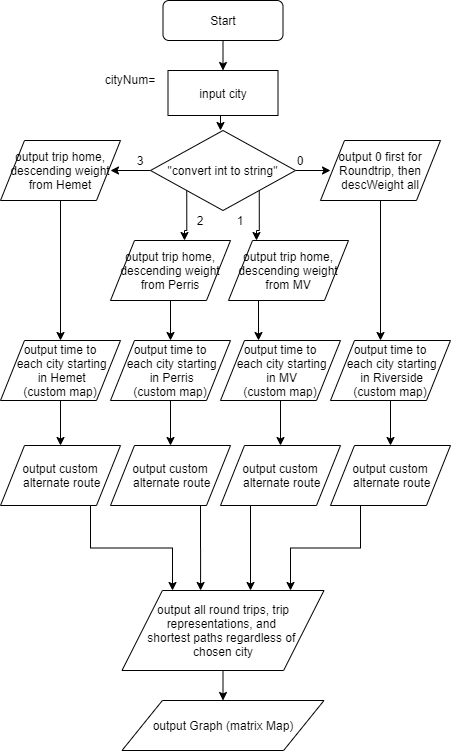

The diagram above was exported from draw.io. Its source (the exported page's mxGraphModel, read from the mxfile embedded in the PNG):
<mxGraphModel dx="457" dy="703" grid="1" gridSize="10" guides="1" tooltips="1" connect="1" arrows="1" fold="1" page="1" pageScale="1" pageWidth="827" pageHeight="1169" math="0" shadow="0">
  <root>
    <mxCell id="WIyWlLk6GJQsqaUBKTNV-0" />
    <mxCell id="WIyWlLk6GJQsqaUBKTNV-1" parent="WIyWlLk6GJQsqaUBKTNV-0" />
    <mxCell id="MBC1pQuWrLFnVMurP3b8-68" style="edgeStyle=orthogonalEdgeStyle;rounded=0;orthogonalLoop=1;jettySize=auto;html=1;exitX=0.5;exitY=1;exitDx=0;exitDy=0;entryX=0.5;entryY=0;entryDx=0;entryDy=0;" edge="1" parent="WIyWlLk6GJQsqaUBKTNV-1" source="WIyWlLk6GJQsqaUBKTNV-3" target="MBC1pQuWrLFnVMurP3b8-14">
      <mxGeometry relative="1" as="geometry" />
    </mxCell>
    <mxCell id="WIyWlLk6GJQsqaUBKTNV-3" value="Start" style="rounded=1;whiteSpace=wrap;html=1;fontSize=12;glass=0;strokeWidth=1;shadow=0;" parent="WIyWlLk6GJQsqaUBKTNV-1" vertex="1">
      <mxGeometry x="162.5" y="140" width="120" height="40" as="geometry" />
    </mxCell>
    <mxCell id="MBC1pQuWrLFnVMurP3b8-6" value="" style="edgeStyle=orthogonalEdgeStyle;rounded=0;orthogonalLoop=1;jettySize=auto;html=1;" edge="1" parent="WIyWlLk6GJQsqaUBKTNV-1">
      <mxGeometry relative="1" as="geometry">
        <mxPoint x="220" y="220" as="sourcePoint" />
        <mxPoint x="220" y="270" as="targetPoint" />
      </mxGeometry>
    </mxCell>
    <mxCell id="MBC1pQuWrLFnVMurP3b8-3" value="&lt;span style=&quot;color: rgba(0 , 0 , 0 , 0) ; font-family: monospace ; font-size: 0px&quot;&gt;%3CmxGraphModel%3E%3Croot%3E%3CmxCell%20id%3D%220%22%2F%3E%3CmxCell%20id%3D%221%22%20parent%3D%220%22%2F%3E%3CmxCell%20id%3D%222%22%20value%3D%22%22%20style%3D%22rounded%3D0%3Bhtml%3D1%3BjettySize%3Dauto%3BorthogonalLoop%3D1%3BfontSize%3D11%3BendArrow%3Dblock%3BendFill%3D0%3BendSize%3D8%3BstrokeWidth%3D1%3Bshadow%3D0%3BlabelBackgroundColor%3Dnone%3BedgeStyle%3DorthogonalEdgeStyle%3B%22%20edge%3D%221%22%20parent%3D%221%22%3E%3CmxGeometry%20relative%3D%221%22%20as%3D%22geometry%22%3E%3CmxPoint%20x%3D%22220%22%20y%3D%22120%22%20as%3D%22sourcePoint%22%2F%3E%3CmxPoint%20x%3D%22220%22%20y%3D%22170%22%20as%3D%22targetPoint%22%2F%3E%3C%2FmxGeometry%3E%3C%2FmxCell%3E%3C%2Froot%3E%3C%2FmxGraphModel%3E&lt;/span&gt;" style="text;html=1;align=center;verticalAlign=middle;resizable=0;points=[];autosize=1;" vertex="1" parent="WIyWlLk6GJQsqaUBKTNV-1">
      <mxGeometry x="228" y="241" width="20" height="20" as="geometry" />
    </mxCell>
    <mxCell id="MBC1pQuWrLFnVMurP3b8-7" value="cityNum=" style="text;html=1;strokeColor=none;fillColor=none;align=center;verticalAlign=middle;whiteSpace=wrap;rounded=0;" vertex="1" parent="WIyWlLk6GJQsqaUBKTNV-1">
      <mxGeometry x="110" y="208.5" width="40" height="20" as="geometry" />
    </mxCell>
    <mxCell id="MBC1pQuWrLFnVMurP3b8-10" style="edgeStyle=orthogonalEdgeStyle;rounded=0;orthogonalLoop=1;jettySize=auto;html=1;" edge="1" parent="WIyWlLk6GJQsqaUBKTNV-1" source="MBC1pQuWrLFnVMurP3b8-8">
      <mxGeometry relative="1" as="geometry">
        <mxPoint x="330" y="310" as="targetPoint" />
      </mxGeometry>
    </mxCell>
    <mxCell id="MBC1pQuWrLFnVMurP3b8-11" style="edgeStyle=orthogonalEdgeStyle;rounded=0;orthogonalLoop=1;jettySize=auto;html=1;exitX=0;exitY=1;exitDx=0;exitDy=0;" edge="1" parent="WIyWlLk6GJQsqaUBKTNV-1" source="MBC1pQuWrLFnVMurP3b8-8">
      <mxGeometry relative="1" as="geometry">
        <mxPoint x="184" y="380" as="targetPoint" />
      </mxGeometry>
    </mxCell>
    <mxCell id="MBC1pQuWrLFnVMurP3b8-12" style="edgeStyle=orthogonalEdgeStyle;rounded=0;orthogonalLoop=1;jettySize=auto;html=1;exitX=1;exitY=1;exitDx=0;exitDy=0;" edge="1" parent="WIyWlLk6GJQsqaUBKTNV-1" source="MBC1pQuWrLFnVMurP3b8-8">
      <mxGeometry relative="1" as="geometry">
        <mxPoint x="256" y="380" as="targetPoint" />
      </mxGeometry>
    </mxCell>
    <mxCell id="MBC1pQuWrLFnVMurP3b8-13" style="edgeStyle=orthogonalEdgeStyle;rounded=0;orthogonalLoop=1;jettySize=auto;html=1;exitX=0;exitY=0.5;exitDx=0;exitDy=0;" edge="1" parent="WIyWlLk6GJQsqaUBKTNV-1" source="MBC1pQuWrLFnVMurP3b8-8">
      <mxGeometry relative="1" as="geometry">
        <mxPoint x="110" y="310" as="targetPoint" />
      </mxGeometry>
    </mxCell>
    <mxCell id="MBC1pQuWrLFnVMurP3b8-8" value="&quot;convert int to string&quot;" style="rhombus;whiteSpace=wrap;html=1;" vertex="1" parent="WIyWlLk6GJQsqaUBKTNV-1">
      <mxGeometry x="150" y="270" width="145" height="80" as="geometry" />
    </mxCell>
    <mxCell id="MBC1pQuWrLFnVMurP3b8-14" value="input city" style="rounded=0;whiteSpace=wrap;html=1;" vertex="1" parent="WIyWlLk6GJQsqaUBKTNV-1">
      <mxGeometry x="167.5" y="210" width="110" height="45" as="geometry" />
    </mxCell>
    <mxCell id="MBC1pQuWrLFnVMurP3b8-15" value="3" style="text;html=1;strokeColor=none;fillColor=none;align=center;verticalAlign=middle;whiteSpace=wrap;rounded=0;" vertex="1" parent="WIyWlLk6GJQsqaUBKTNV-1">
      <mxGeometry x="120" y="290" width="40" height="20" as="geometry" />
    </mxCell>
    <mxCell id="MBC1pQuWrLFnVMurP3b8-16" value="2" style="text;html=1;strokeColor=none;fillColor=none;align=center;verticalAlign=middle;whiteSpace=wrap;rounded=0;" vertex="1" parent="WIyWlLk6GJQsqaUBKTNV-1">
      <mxGeometry x="180" y="350" width="40" height="20" as="geometry" />
    </mxCell>
    <mxCell id="MBC1pQuWrLFnVMurP3b8-20" value="1" style="text;html=1;strokeColor=none;fillColor=none;align=center;verticalAlign=middle;whiteSpace=wrap;rounded=0;" vertex="1" parent="WIyWlLk6GJQsqaUBKTNV-1">
      <mxGeometry x="220" y="350" width="40" height="20" as="geometry" />
    </mxCell>
    <mxCell id="MBC1pQuWrLFnVMurP3b8-21" value="0" style="text;html=1;strokeColor=none;fillColor=none;align=center;verticalAlign=middle;whiteSpace=wrap;rounded=0;" vertex="1" parent="WIyWlLk6GJQsqaUBKTNV-1">
      <mxGeometry x="280" y="290" width="40" height="20" as="geometry" />
    </mxCell>
    <mxCell id="MBC1pQuWrLFnVMurP3b8-31" style="edgeStyle=orthogonalEdgeStyle;rounded=0;orthogonalLoop=1;jettySize=auto;html=1;exitX=0.5;exitY=1;exitDx=0;exitDy=0;" edge="1" parent="WIyWlLk6GJQsqaUBKTNV-1" source="MBC1pQuWrLFnVMurP3b8-22">
      <mxGeometry relative="1" as="geometry">
        <mxPoint x="380" y="480" as="targetPoint" />
      </mxGeometry>
    </mxCell>
    <mxCell id="MBC1pQuWrLFnVMurP3b8-22" value="output 0 first for Roundtrip, then descWeight all" style="shape=parallelogram;perimeter=parallelogramPerimeter;whiteSpace=wrap;html=1;" vertex="1" parent="WIyWlLk6GJQsqaUBKTNV-1">
      <mxGeometry x="320" y="280" width="120" height="60" as="geometry" />
    </mxCell>
    <mxCell id="MBC1pQuWrLFnVMurP3b8-28" style="edgeStyle=orthogonalEdgeStyle;rounded=0;orthogonalLoop=1;jettySize=auto;html=1;" edge="1" parent="WIyWlLk6GJQsqaUBKTNV-1" source="MBC1pQuWrLFnVMurP3b8-23">
      <mxGeometry relative="1" as="geometry">
        <mxPoint x="60" y="480" as="targetPoint" />
      </mxGeometry>
    </mxCell>
    <mxCell id="MBC1pQuWrLFnVMurP3b8-23" value="output trip home, descending weight from Hemet" style="shape=parallelogram;perimeter=parallelogramPerimeter;whiteSpace=wrap;html=1;" vertex="1" parent="WIyWlLk6GJQsqaUBKTNV-1">
      <mxGeometry y="280" width="120" height="60" as="geometry" />
    </mxCell>
    <mxCell id="MBC1pQuWrLFnVMurP3b8-29" style="edgeStyle=orthogonalEdgeStyle;rounded=0;orthogonalLoop=1;jettySize=auto;html=1;" edge="1" parent="WIyWlLk6GJQsqaUBKTNV-1" source="MBC1pQuWrLFnVMurP3b8-26">
      <mxGeometry relative="1" as="geometry">
        <mxPoint x="170" y="480" as="targetPoint" />
      </mxGeometry>
    </mxCell>
    <mxCell id="MBC1pQuWrLFnVMurP3b8-26" value="output trip home, descending weight from Perris" style="shape=parallelogram;perimeter=parallelogramPerimeter;whiteSpace=wrap;html=1;" vertex="1" parent="WIyWlLk6GJQsqaUBKTNV-1">
      <mxGeometry x="110" y="380" width="120" height="60" as="geometry" />
    </mxCell>
    <mxCell id="MBC1pQuWrLFnVMurP3b8-30" style="edgeStyle=orthogonalEdgeStyle;rounded=0;orthogonalLoop=1;jettySize=auto;html=1;exitX=0.25;exitY=1;exitDx=0;exitDy=0;" edge="1" parent="WIyWlLk6GJQsqaUBKTNV-1" source="MBC1pQuWrLFnVMurP3b8-27">
      <mxGeometry relative="1" as="geometry">
        <mxPoint x="258" y="480" as="targetPoint" />
      </mxGeometry>
    </mxCell>
    <mxCell id="MBC1pQuWrLFnVMurP3b8-27" value="output trip home, descending weight from MV" style="shape=parallelogram;perimeter=parallelogramPerimeter;whiteSpace=wrap;html=1;" vertex="1" parent="WIyWlLk6GJQsqaUBKTNV-1">
      <mxGeometry x="228" y="380" width="120" height="60" as="geometry" />
    </mxCell>
    <mxCell id="MBC1pQuWrLFnVMurP3b8-43" value="" style="edgeStyle=orthogonalEdgeStyle;rounded=0;orthogonalLoop=1;jettySize=auto;html=1;" edge="1" parent="WIyWlLk6GJQsqaUBKTNV-1" source="MBC1pQuWrLFnVMurP3b8-32" target="MBC1pQuWrLFnVMurP3b8-42">
      <mxGeometry relative="1" as="geometry" />
    </mxCell>
    <mxCell id="MBC1pQuWrLFnVMurP3b8-32" value="output time to&lt;br&gt;&amp;nbsp;each city&amp;nbsp;starting&lt;br&gt;&amp;nbsp;in Riverside&lt;br&gt;(custom map)" style="shape=parallelogram;perimeter=parallelogramPerimeter;whiteSpace=wrap;html=1;" vertex="1" parent="WIyWlLk6GJQsqaUBKTNV-1">
      <mxGeometry x="330" y="480" width="120" height="60" as="geometry" />
    </mxCell>
    <mxCell id="MBC1pQuWrLFnVMurP3b8-49" style="edgeStyle=orthogonalEdgeStyle;rounded=0;orthogonalLoop=1;jettySize=auto;html=1;exitX=0.25;exitY=1;exitDx=0;exitDy=0;" edge="1" parent="WIyWlLk6GJQsqaUBKTNV-1" source="MBC1pQuWrLFnVMurP3b8-42">
      <mxGeometry relative="1" as="geometry">
        <mxPoint x="290" y="730" as="targetPoint" />
      </mxGeometry>
    </mxCell>
    <mxCell id="MBC1pQuWrLFnVMurP3b8-42" value="output custom&lt;br&gt;&amp;nbsp;alternate route" style="shape=parallelogram;perimeter=parallelogramPerimeter;whiteSpace=wrap;html=1;" vertex="1" parent="WIyWlLk6GJQsqaUBKTNV-1">
      <mxGeometry x="330" y="585" width="120" height="60" as="geometry" />
    </mxCell>
    <mxCell id="MBC1pQuWrLFnVMurP3b8-41" value="" style="edgeStyle=orthogonalEdgeStyle;rounded=0;orthogonalLoop=1;jettySize=auto;html=1;" edge="1" parent="WIyWlLk6GJQsqaUBKTNV-1" source="MBC1pQuWrLFnVMurP3b8-33" target="MBC1pQuWrLFnVMurP3b8-40">
      <mxGeometry relative="1" as="geometry" />
    </mxCell>
    <mxCell id="MBC1pQuWrLFnVMurP3b8-33" value="output time to&lt;br&gt;&amp;nbsp;each city&amp;nbsp;starting&lt;br&gt;&amp;nbsp;in MV&lt;br&gt;(custom map)" style="shape=parallelogram;perimeter=parallelogramPerimeter;whiteSpace=wrap;html=1;" vertex="1" parent="WIyWlLk6GJQsqaUBKTNV-1">
      <mxGeometry x="220" y="480" width="120" height="60" as="geometry" />
    </mxCell>
    <mxCell id="MBC1pQuWrLFnVMurP3b8-48" style="edgeStyle=orthogonalEdgeStyle;rounded=0;orthogonalLoop=1;jettySize=auto;html=1;exitX=0.25;exitY=1;exitDx=0;exitDy=0;" edge="1" parent="WIyWlLk6GJQsqaUBKTNV-1" source="MBC1pQuWrLFnVMurP3b8-40">
      <mxGeometry relative="1" as="geometry">
        <mxPoint x="250" y="730" as="targetPoint" />
      </mxGeometry>
    </mxCell>
    <mxCell id="MBC1pQuWrLFnVMurP3b8-40" value="output custom&lt;br&gt;&amp;nbsp;alternate route" style="shape=parallelogram;perimeter=parallelogramPerimeter;whiteSpace=wrap;html=1;" vertex="1" parent="WIyWlLk6GJQsqaUBKTNV-1">
      <mxGeometry x="220" y="585" width="120" height="60" as="geometry" />
    </mxCell>
    <mxCell id="MBC1pQuWrLFnVMurP3b8-39" value="" style="edgeStyle=orthogonalEdgeStyle;rounded=0;orthogonalLoop=1;jettySize=auto;html=1;" edge="1" parent="WIyWlLk6GJQsqaUBKTNV-1" source="MBC1pQuWrLFnVMurP3b8-34" target="MBC1pQuWrLFnVMurP3b8-38">
      <mxGeometry relative="1" as="geometry" />
    </mxCell>
    <mxCell id="MBC1pQuWrLFnVMurP3b8-34" value="output time to&lt;br&gt;&amp;nbsp;each city&amp;nbsp;starting&lt;br&gt;&amp;nbsp;in Perris&lt;br&gt;(custom map)" style="shape=parallelogram;perimeter=parallelogramPerimeter;whiteSpace=wrap;html=1;" vertex="1" parent="WIyWlLk6GJQsqaUBKTNV-1">
      <mxGeometry x="110" y="480" width="120" height="60" as="geometry" />
    </mxCell>
    <mxCell id="MBC1pQuWrLFnVMurP3b8-51" style="edgeStyle=orthogonalEdgeStyle;rounded=0;orthogonalLoop=1;jettySize=auto;html=1;exitX=0.75;exitY=1;exitDx=0;exitDy=0;entryX=0.389;entryY=0;entryDx=0;entryDy=0;entryPerimeter=0;" edge="1" parent="WIyWlLk6GJQsqaUBKTNV-1" source="MBC1pQuWrLFnVMurP3b8-38" target="MBC1pQuWrLFnVMurP3b8-50">
      <mxGeometry relative="1" as="geometry" />
    </mxCell>
    <mxCell id="MBC1pQuWrLFnVMurP3b8-38" value="output custom&lt;br&gt;&amp;nbsp;alternate route" style="shape=parallelogram;perimeter=parallelogramPerimeter;whiteSpace=wrap;html=1;" vertex="1" parent="WIyWlLk6GJQsqaUBKTNV-1">
      <mxGeometry x="110" y="585" width="120" height="60" as="geometry" />
    </mxCell>
    <mxCell id="MBC1pQuWrLFnVMurP3b8-37" value="" style="edgeStyle=orthogonalEdgeStyle;rounded=0;orthogonalLoop=1;jettySize=auto;html=1;" edge="1" parent="WIyWlLk6GJQsqaUBKTNV-1" source="MBC1pQuWrLFnVMurP3b8-35" target="MBC1pQuWrLFnVMurP3b8-36">
      <mxGeometry relative="1" as="geometry" />
    </mxCell>
    <mxCell id="MBC1pQuWrLFnVMurP3b8-35" value="output time to&lt;br&gt;&amp;nbsp;each city starting&lt;br&gt;&amp;nbsp;in Hemet&lt;br&gt;(custom map)" style="shape=parallelogram;perimeter=parallelogramPerimeter;whiteSpace=wrap;html=1;" vertex="1" parent="WIyWlLk6GJQsqaUBKTNV-1">
      <mxGeometry y="480" width="120" height="60" as="geometry" />
    </mxCell>
    <mxCell id="MBC1pQuWrLFnVMurP3b8-52" style="edgeStyle=orthogonalEdgeStyle;rounded=0;orthogonalLoop=1;jettySize=auto;html=1;exitX=0.75;exitY=1;exitDx=0;exitDy=0;entryX=0.25;entryY=0;entryDx=0;entryDy=0;" edge="1" parent="WIyWlLk6GJQsqaUBKTNV-1" source="MBC1pQuWrLFnVMurP3b8-36" target="MBC1pQuWrLFnVMurP3b8-50">
      <mxGeometry relative="1" as="geometry" />
    </mxCell>
    <mxCell id="MBC1pQuWrLFnVMurP3b8-36" value="output custom&lt;br&gt;&amp;nbsp;alternate route" style="shape=parallelogram;perimeter=parallelogramPerimeter;whiteSpace=wrap;html=1;" vertex="1" parent="WIyWlLk6GJQsqaUBKTNV-1">
      <mxGeometry y="585" width="120" height="60" as="geometry" />
    </mxCell>
    <mxCell id="MBC1pQuWrLFnVMurP3b8-69" style="edgeStyle=orthogonalEdgeStyle;rounded=0;orthogonalLoop=1;jettySize=auto;html=1;exitX=0.5;exitY=1;exitDx=0;exitDy=0;entryX=0.5;entryY=0;entryDx=0;entryDy=0;" edge="1" parent="WIyWlLk6GJQsqaUBKTNV-1" source="MBC1pQuWrLFnVMurP3b8-50" target="MBC1pQuWrLFnVMurP3b8-53">
      <mxGeometry relative="1" as="geometry" />
    </mxCell>
    <mxCell id="MBC1pQuWrLFnVMurP3b8-50" value="output all round trips, trip representations, and &lt;br&gt;shortest&amp;nbsp;paths regardless of &lt;br&gt;chosen city" style="shape=parallelogram;perimeter=parallelogramPerimeter;whiteSpace=wrap;html=1;" vertex="1" parent="WIyWlLk6GJQsqaUBKTNV-1">
      <mxGeometry x="121.5" y="730" width="202" height="80" as="geometry" />
    </mxCell>
    <mxCell id="MBC1pQuWrLFnVMurP3b8-53" value="output Graph (matrix Map)" style="shape=parallelogram;perimeter=parallelogramPerimeter;whiteSpace=wrap;html=1;" vertex="1" parent="WIyWlLk6GJQsqaUBKTNV-1">
      <mxGeometry x="121.5" y="840" width="202" height="50" as="geometry" />
    </mxCell>
  </root>
</mxGraphModel>